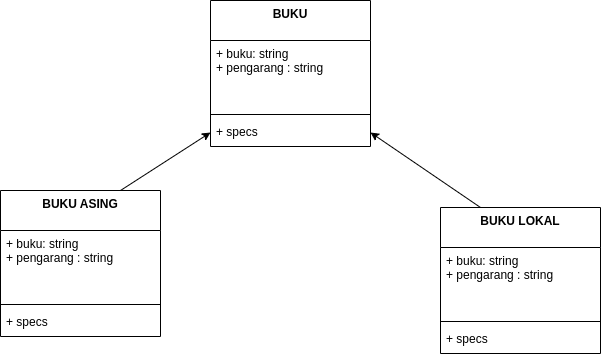

The diagram above was exported from draw.io. Its source (the exported page's mxGraphModel, read from the mxfile embedded in the PNG):
<mxGraphModel dx="711" dy="594" grid="1" gridSize="10" guides="1" tooltips="1" connect="1" arrows="1" fold="1" page="1" pageScale="1" pageWidth="850" pageHeight="1100" math="0" shadow="0">
  <root>
    <mxCell id="0" />
    <mxCell id="1" parent="0" />
    <mxCell id="9" value="BUKU" style="swimlane;fontStyle=1;align=center;verticalAlign=top;childLayout=stackLayout;horizontal=1;startSize=40;horizontalStack=0;resizeParent=1;resizeParentMax=0;resizeLast=0;collapsible=1;marginBottom=0;" vertex="1" parent="1">
      <mxGeometry x="280" y="270" width="160" height="146" as="geometry">
        <mxRectangle x="280" y="260" width="70" height="26" as="alternateBounds" />
      </mxGeometry>
    </mxCell>
    <mxCell id="10" value="+ buku: string&#10;+ pengarang : string&#10;" style="text;strokeColor=none;fillColor=none;align=left;verticalAlign=top;spacingLeft=4;spacingRight=4;overflow=hidden;rotatable=0;points=[[0,0.5],[1,0.5]];portConstraint=eastwest;" vertex="1" parent="9">
      <mxGeometry y="40" width="160" height="70" as="geometry" />
    </mxCell>
    <mxCell id="11" value="" style="line;strokeWidth=1;fillColor=none;align=left;verticalAlign=middle;spacingTop=-1;spacingLeft=3;spacingRight=3;rotatable=0;labelPosition=right;points=[];portConstraint=eastwest;" vertex="1" parent="9">
      <mxGeometry y="110" width="160" height="8" as="geometry" />
    </mxCell>
    <mxCell id="12" value="+ specs" style="text;strokeColor=none;fillColor=none;align=left;verticalAlign=top;spacingLeft=4;spacingRight=4;overflow=hidden;rotatable=0;points=[[0,0.5],[1,0.5]];portConstraint=eastwest;" vertex="1" parent="9">
      <mxGeometry y="118" width="160" height="28" as="geometry" />
    </mxCell>
    <mxCell id="15" value="" style="endArrow=classic;html=1;exitX=0.75;exitY=0;exitDx=0;exitDy=0;entryX=0;entryY=0.5;entryDx=0;entryDy=0;" edge="1" parent="1" source="17" target="12">
      <mxGeometry width="50" height="50" relative="1" as="geometry">
        <mxPoint x="240" y="466" as="sourcePoint" />
        <mxPoint x="290" y="416" as="targetPoint" />
      </mxGeometry>
    </mxCell>
    <mxCell id="16" value="" style="endArrow=classic;html=1;exitX=0.25;exitY=0;exitDx=0;exitDy=0;entryX=1;entryY=0.5;entryDx=0;entryDy=0;" edge="1" parent="1" source="21" target="12">
      <mxGeometry width="50" height="50" relative="1" as="geometry">
        <mxPoint x="390" y="460" as="sourcePoint" />
        <mxPoint x="440" y="410" as="targetPoint" />
      </mxGeometry>
    </mxCell>
    <mxCell id="17" value="BUKU ASING" style="swimlane;fontStyle=1;align=center;verticalAlign=top;childLayout=stackLayout;horizontal=1;startSize=40;horizontalStack=0;resizeParent=1;resizeParentMax=0;resizeLast=0;collapsible=1;marginBottom=0;" vertex="1" parent="1">
      <mxGeometry x="70" y="460" width="160" height="146" as="geometry">
        <mxRectangle x="280" y="260" width="70" height="26" as="alternateBounds" />
      </mxGeometry>
    </mxCell>
    <mxCell id="18" value="+ buku: string&#10;+ pengarang : string&#10;" style="text;strokeColor=none;fillColor=none;align=left;verticalAlign=top;spacingLeft=4;spacingRight=4;overflow=hidden;rotatable=0;points=[[0,0.5],[1,0.5]];portConstraint=eastwest;" vertex="1" parent="17">
      <mxGeometry y="40" width="160" height="70" as="geometry" />
    </mxCell>
    <mxCell id="19" value="" style="line;strokeWidth=1;fillColor=none;align=left;verticalAlign=middle;spacingTop=-1;spacingLeft=3;spacingRight=3;rotatable=0;labelPosition=right;points=[];portConstraint=eastwest;" vertex="1" parent="17">
      <mxGeometry y="110" width="160" height="8" as="geometry" />
    </mxCell>
    <mxCell id="20" value="+ specs" style="text;strokeColor=none;fillColor=none;align=left;verticalAlign=top;spacingLeft=4;spacingRight=4;overflow=hidden;rotatable=0;points=[[0,0.5],[1,0.5]];portConstraint=eastwest;" vertex="1" parent="17">
      <mxGeometry y="118" width="160" height="28" as="geometry" />
    </mxCell>
    <mxCell id="21" value="BUKU LOKAL" style="swimlane;fontStyle=1;align=center;verticalAlign=top;childLayout=stackLayout;horizontal=1;startSize=40;horizontalStack=0;resizeParent=1;resizeParentMax=0;resizeLast=0;collapsible=1;marginBottom=0;" vertex="1" parent="1">
      <mxGeometry x="510" y="477" width="160" height="146" as="geometry">
        <mxRectangle x="280" y="260" width="70" height="26" as="alternateBounds" />
      </mxGeometry>
    </mxCell>
    <mxCell id="22" value="+ buku: string&#10;+ pengarang : string&#10;" style="text;strokeColor=none;fillColor=none;align=left;verticalAlign=top;spacingLeft=4;spacingRight=4;overflow=hidden;rotatable=0;points=[[0,0.5],[1,0.5]];portConstraint=eastwest;" vertex="1" parent="21">
      <mxGeometry y="40" width="160" height="70" as="geometry" />
    </mxCell>
    <mxCell id="23" value="" style="line;strokeWidth=1;fillColor=none;align=left;verticalAlign=middle;spacingTop=-1;spacingLeft=3;spacingRight=3;rotatable=0;labelPosition=right;points=[];portConstraint=eastwest;" vertex="1" parent="21">
      <mxGeometry y="110" width="160" height="8" as="geometry" />
    </mxCell>
    <mxCell id="24" value="+ specs" style="text;strokeColor=none;fillColor=none;align=left;verticalAlign=top;spacingLeft=4;spacingRight=4;overflow=hidden;rotatable=0;points=[[0,0.5],[1,0.5]];portConstraint=eastwest;" vertex="1" parent="21">
      <mxGeometry y="118" width="160" height="28" as="geometry" />
    </mxCell>
  </root>
</mxGraphModel>